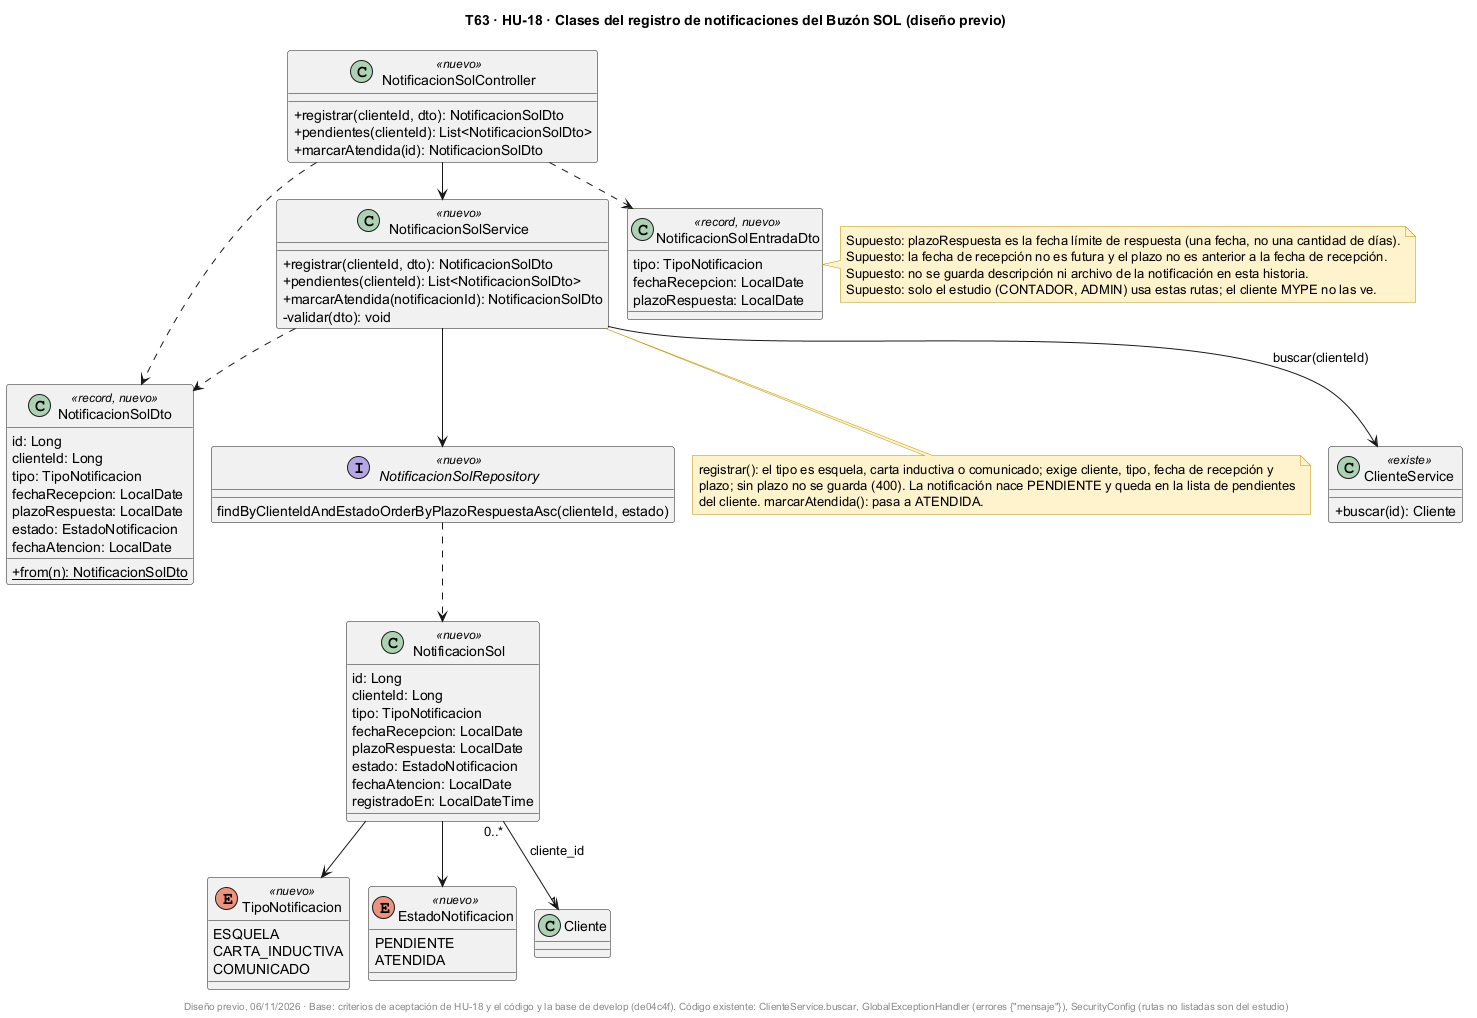

The diagram above was rendered by PlantUML. Its source (embedded in the PNG):
@startuml
!pragma layout smetana
title T63 · HU-18 · Clases del registro de notificaciones del Buzón SOL (diseño previo)
skinparam classAttributeIconSize 0
skinparam shadowing false
skinparam noteBackgroundColor #FFF2CC
skinparam noteBorderColor #BF9000

class NotificacionSolController <<nuevo>> {
  +registrar(clienteId, dto): NotificacionSolDto
  +pendientes(clienteId): List<NotificacionSolDto>
  +marcarAtendida(id): NotificacionSolDto
}

class NotificacionSolService <<nuevo>> {
  +registrar(clienteId, dto): NotificacionSolDto
  +pendientes(clienteId): List<NotificacionSolDto>
  +marcarAtendida(notificacionId): NotificacionSolDto
  -validar(dto): void
}

class ClienteService <<existe>> {
  +buscar(id): Cliente
}

class NotificacionSol <<nuevo>> {
  id: Long
  clienteId: Long
  tipo: TipoNotificacion
  fechaRecepcion: LocalDate
  plazoRespuesta: LocalDate
  estado: EstadoNotificacion
  fechaAtencion: LocalDate
  registradoEn: LocalDateTime
}

enum TipoNotificacion <<nuevo>> {
  ESQUELA
  CARTA_INDUCTIVA
  COMUNICADO
}

enum EstadoNotificacion <<nuevo>> {
  PENDIENTE
  ATENDIDA
}

class NotificacionSolEntradaDto <<record, nuevo>> {
  tipo: TipoNotificacion
  fechaRecepcion: LocalDate
  plazoRespuesta: LocalDate
}

class NotificacionSolDto <<record, nuevo>> {
  id: Long
  clienteId: Long
  tipo: TipoNotificacion
  fechaRecepcion: LocalDate
  plazoRespuesta: LocalDate
  estado: EstadoNotificacion
  fechaAtencion: LocalDate
  +{static} from(n): NotificacionSolDto
}

interface NotificacionSolRepository <<nuevo>> {
  findByClienteIdAndEstadoOrderByPlazoRespuestaAsc(clienteId, estado)
}

NotificacionSolController --> NotificacionSolService
NotificacionSolController ..> NotificacionSolEntradaDto
NotificacionSolController ..> NotificacionSolDto
NotificacionSolService --> ClienteService : buscar(clienteId)
NotificacionSolService --> NotificacionSolRepository
NotificacionSolService ..> NotificacionSolDto
NotificacionSolRepository ..> NotificacionSol
NotificacionSol --> TipoNotificacion
NotificacionSol --> EstadoNotificacion
NotificacionSol "0..*" --> "1" Cliente : cliente_id

note bottom of NotificacionSolService
  registrar(): el tipo es esquela, carta inductiva o comunicado; exige cliente, tipo, fecha de recepción y
  plazo; sin plazo no se guarda (400). La notificación nace PENDIENTE y queda en la lista de pendientes
  del cliente. marcarAtendida(): pasa a ATENDIDA.
end note

note right of NotificacionSolEntradaDto
  Supuesto: plazoRespuesta es la fecha límite de respuesta (una fecha, no una cantidad de días).
  Supuesto: la fecha de recepción no es futura y el plazo no es anterior a la fecha de recepción.
  Supuesto: no se guarda descripción ni archivo de la notificación en esta historia.
  Supuesto: solo el estudio (CONTADOR, ADMIN) usa estas rutas; el cliente MYPE no las ve.
end note

footer Diseño previo, 06/11/2026 · Base: criterios de aceptación de HU-18 y el código y la base de develop (de04c4f). Código existente: ClienteService.buscar, GlobalExceptionHandler (errores {"mensaje"}), SecurityConfig (rutas no listadas son del estudio)
@enduml